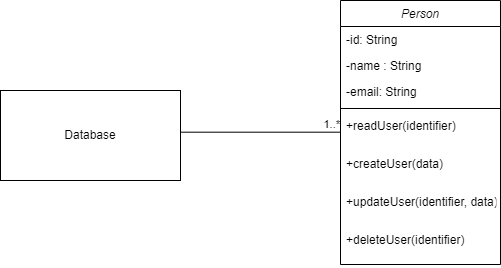

The diagram above was exported from draw.io. Its source (the exported page's mxGraphModel, read from the mxfile embedded in the PNG):
<mxGraphModel dx="867" dy="482" grid="1" gridSize="10" guides="1" tooltips="1" connect="1" arrows="1" fold="1" page="1" pageScale="1" pageWidth="827" pageHeight="1169" math="0" shadow="0">
  <root>
    <mxCell id="WIyWlLk6GJQsqaUBKTNV-0" />
    <mxCell id="WIyWlLk6GJQsqaUBKTNV-1" parent="WIyWlLk6GJQsqaUBKTNV-0" />
    <mxCell id="zkfFHV4jXpPFQw0GAbJ--0" value="Person" style="swimlane;fontStyle=2;align=center;verticalAlign=top;childLayout=stackLayout;horizontal=1;startSize=26;horizontalStack=0;resizeParent=1;resizeLast=0;collapsible=1;marginBottom=0;rounded=0;shadow=0;strokeWidth=1;" parent="WIyWlLk6GJQsqaUBKTNV-1" vertex="1">
      <mxGeometry x="400" y="150" width="160" height="264" as="geometry">
        <mxRectangle x="230" y="140" width="160" height="26" as="alternateBounds" />
      </mxGeometry>
    </mxCell>
    <mxCell id="zkfFHV4jXpPFQw0GAbJ--1" value="-id: String&#10;" style="text;align=left;verticalAlign=top;spacingLeft=4;spacingRight=4;overflow=hidden;rotatable=0;points=[[0,0.5],[1,0.5]];portConstraint=eastwest;" parent="zkfFHV4jXpPFQw0GAbJ--0" vertex="1">
      <mxGeometry y="26" width="160" height="26" as="geometry" />
    </mxCell>
    <mxCell id="zkfFHV4jXpPFQw0GAbJ--2" value="-name : String" style="text;align=left;verticalAlign=top;spacingLeft=4;spacingRight=4;overflow=hidden;rotatable=0;points=[[0,0.5],[1,0.5]];portConstraint=eastwest;rounded=0;shadow=0;html=0;" parent="zkfFHV4jXpPFQw0GAbJ--0" vertex="1">
      <mxGeometry y="52" width="160" height="26" as="geometry" />
    </mxCell>
    <mxCell id="zkfFHV4jXpPFQw0GAbJ--3" value="-email: String" style="text;align=left;verticalAlign=top;spacingLeft=4;spacingRight=4;overflow=hidden;rotatable=0;points=[[0,0.5],[1,0.5]];portConstraint=eastwest;rounded=0;shadow=0;html=0;" parent="zkfFHV4jXpPFQw0GAbJ--0" vertex="1">
      <mxGeometry y="78" width="160" height="26" as="geometry" />
    </mxCell>
    <mxCell id="zkfFHV4jXpPFQw0GAbJ--4" value="" style="line;html=1;strokeWidth=1;align=left;verticalAlign=middle;spacingTop=-1;spacingLeft=3;spacingRight=3;rotatable=0;labelPosition=right;points=[];portConstraint=eastwest;" parent="zkfFHV4jXpPFQw0GAbJ--0" vertex="1">
      <mxGeometry y="104" width="160" height="8" as="geometry" />
    </mxCell>
    <mxCell id="9la5mVefue6ha6Nv2ugl-1" value="+readUser(identifier)" style="text;align=left;verticalAlign=top;spacingLeft=4;spacingRight=4;overflow=hidden;rotatable=0;points=[[0,0.5],[1,0.5]];portConstraint=eastwest;" vertex="1" parent="zkfFHV4jXpPFQw0GAbJ--0">
      <mxGeometry y="112" width="160" height="38" as="geometry" />
    </mxCell>
    <mxCell id="zkfFHV4jXpPFQw0GAbJ--5" value="+createUser(data)" style="text;align=left;verticalAlign=top;spacingLeft=4;spacingRight=4;overflow=hidden;rotatable=0;points=[[0,0.5],[1,0.5]];portConstraint=eastwest;" parent="zkfFHV4jXpPFQw0GAbJ--0" vertex="1">
      <mxGeometry y="150" width="160" height="38" as="geometry" />
    </mxCell>
    <mxCell id="9la5mVefue6ha6Nv2ugl-2" value="+updateUser(identifier, data)" style="text;align=left;verticalAlign=top;spacingLeft=4;spacingRight=4;overflow=hidden;rotatable=0;points=[[0,0.5],[1,0.5]];portConstraint=eastwest;" vertex="1" parent="zkfFHV4jXpPFQw0GAbJ--0">
      <mxGeometry y="188" width="160" height="38" as="geometry" />
    </mxCell>
    <mxCell id="9la5mVefue6ha6Nv2ugl-3" value="+deleteUser(identifier)" style="text;align=left;verticalAlign=top;spacingLeft=4;spacingRight=4;overflow=hidden;rotatable=0;points=[[0,0.5],[1,0.5]];portConstraint=eastwest;" vertex="1" parent="zkfFHV4jXpPFQw0GAbJ--0">
      <mxGeometry y="226" width="160" height="38" as="geometry" />
    </mxCell>
    <mxCell id="9la5mVefue6ha6Nv2ugl-14" value="" style="endArrow=none;html=1;edgeStyle=orthogonalEdgeStyle;rounded=0;" edge="1" parent="WIyWlLk6GJQsqaUBKTNV-1">
      <mxGeometry relative="1" as="geometry">
        <mxPoint x="240" y="281.68" as="sourcePoint" />
        <mxPoint x="400" y="281.68" as="targetPoint" />
      </mxGeometry>
    </mxCell>
    <mxCell id="9la5mVefue6ha6Nv2ugl-16" value="1..*" style="edgeLabel;resizable=0;html=1;align=right;verticalAlign=bottom;" connectable="0" vertex="1" parent="9la5mVefue6ha6Nv2ugl-14">
      <mxGeometry x="1" relative="1" as="geometry" />
    </mxCell>
    <mxCell id="9la5mVefue6ha6Nv2ugl-20" value="Database" style="html=1;dropTarget=0;whiteSpace=wrap;" vertex="1" parent="WIyWlLk6GJQsqaUBKTNV-1">
      <mxGeometry x="60" y="240" width="180" height="90" as="geometry" />
    </mxCell>
  </root>
</mxGraphModel>